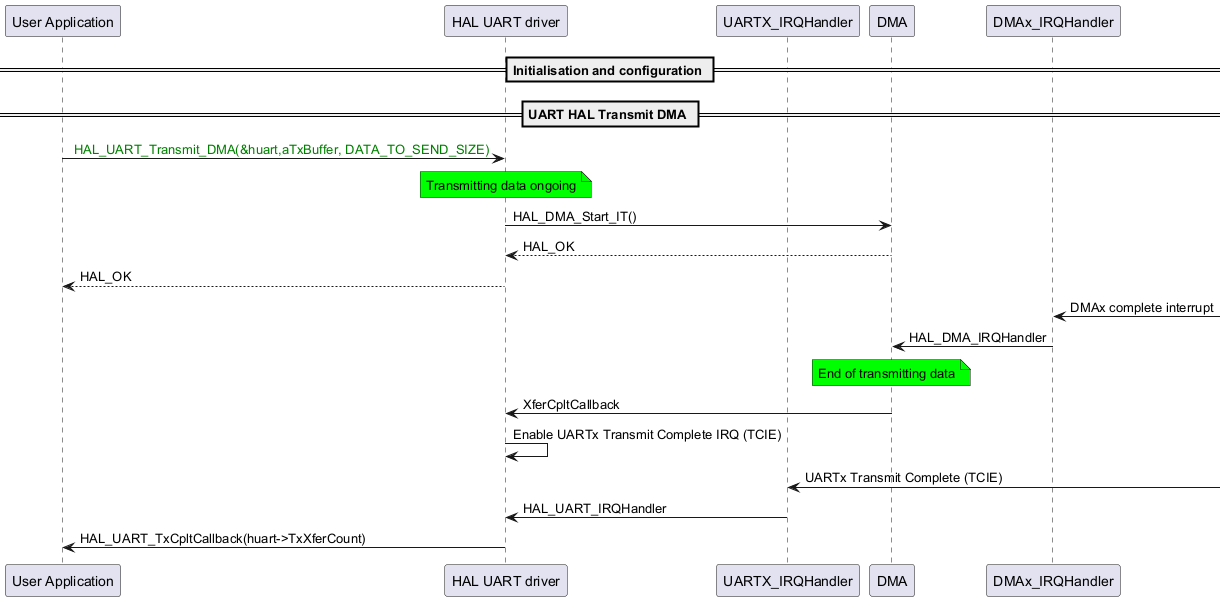

The diagram above was rendered by PlantUML. Its source (embedded in the PNG):
@startuml
participant "User Application" as p1
participant "HAL UART driver" as p2
participant "UARTX_IRQHandler" as p5
participant "DMA" as p3
participant "DMAx_IRQHandler" as p4

== Initialisation and configuration ==
== UART HAL Transmit DMA ==
p1->p2: <color: green> HAL_UART_Transmit_DMA(&huart,aTxBuffer, DATA_TO_SEND_SIZE)
note over p2 #00FF00
Transmitting data ongoing
end note
p2->p3: HAL_DMA_Start_IT()
p3-->p2: HAL_OK
p2-->p1: HAL_OK

p4<-: DMAx complete interrupt
p4->p3: HAL_DMA_IRQHandler
note over p3 #00FF00
End of transmitting data
end note
p3->p2: XferCpltCallback
p2->p2: Enable UARTx Transmit Complete IRQ (TCIE)
p5<-: UARTx Transmit Complete (TCIE)
p5->p2: HAL_UART_IRQHandler
p2->p1: HAL_UART_TxCpltCallback(huart->TxXferCount)
@enduml